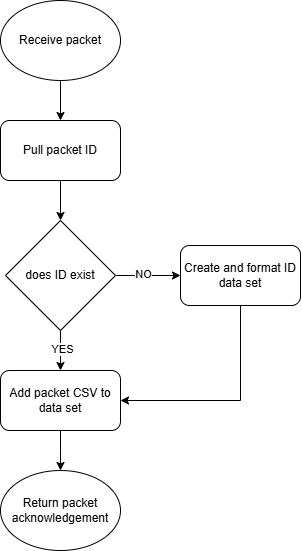

The diagram above was exported from draw.io. Its source (the exported page's mxGraphModel, read from the mxfile embedded in the PNG):
<mxGraphModel dx="1432" dy="730" grid="0" gridSize="10" guides="1" tooltips="1" connect="1" arrows="1" fold="1" page="1" pageScale="1" pageWidth="850" pageHeight="1100" math="0" shadow="0">
  <root>
    <mxCell id="0" />
    <mxCell id="1" parent="0" />
    <mxCell id="X4Ne5lJgriLPLa9oo3t9-7" style="edgeStyle=orthogonalEdgeStyle;rounded=0;orthogonalLoop=1;jettySize=auto;html=1;exitX=0.5;exitY=1;exitDx=0;exitDy=0;entryX=0.5;entryY=0;entryDx=0;entryDy=0;" edge="1" parent="1" source="X4Ne5lJgriLPLa9oo3t9-1" target="X4Ne5lJgriLPLa9oo3t9-2">
      <mxGeometry relative="1" as="geometry" />
    </mxCell>
    <mxCell id="X4Ne5lJgriLPLa9oo3t9-1" value="Receive packet" style="ellipse;whiteSpace=wrap;html=1;" vertex="1" parent="1">
      <mxGeometry x="240" y="120" width="120" height="80" as="geometry" />
    </mxCell>
    <mxCell id="X4Ne5lJgriLPLa9oo3t9-8" style="edgeStyle=orthogonalEdgeStyle;rounded=0;orthogonalLoop=1;jettySize=auto;html=1;exitX=0.5;exitY=1;exitDx=0;exitDy=0;entryX=0.5;entryY=0;entryDx=0;entryDy=0;" edge="1" parent="1" source="X4Ne5lJgriLPLa9oo3t9-2" target="X4Ne5lJgriLPLa9oo3t9-3">
      <mxGeometry relative="1" as="geometry" />
    </mxCell>
    <mxCell id="X4Ne5lJgriLPLa9oo3t9-2" value="Pull packet ID" style="rounded=1;whiteSpace=wrap;html=1;" vertex="1" parent="1">
      <mxGeometry x="240" y="240" width="120" height="60" as="geometry" />
    </mxCell>
    <mxCell id="X4Ne5lJgriLPLa9oo3t9-9" style="edgeStyle=orthogonalEdgeStyle;rounded=0;orthogonalLoop=1;jettySize=auto;html=1;exitX=1;exitY=0.5;exitDx=0;exitDy=0;entryX=0;entryY=0.5;entryDx=0;entryDy=0;" edge="1" parent="1" source="X4Ne5lJgriLPLa9oo3t9-3" target="X4Ne5lJgriLPLa9oo3t9-5">
      <mxGeometry relative="1" as="geometry" />
    </mxCell>
    <mxCell id="X4Ne5lJgriLPLa9oo3t9-14" value="NO" style="edgeLabel;html=1;align=center;verticalAlign=middle;resizable=0;points=[];" vertex="1" connectable="0" parent="X4Ne5lJgriLPLa9oo3t9-9">
      <mxGeometry x="-0.151" y="1" relative="1" as="geometry">
        <mxPoint as="offset" />
      </mxGeometry>
    </mxCell>
    <mxCell id="X4Ne5lJgriLPLa9oo3t9-10" style="edgeStyle=orthogonalEdgeStyle;rounded=0;orthogonalLoop=1;jettySize=auto;html=1;exitX=0.5;exitY=1;exitDx=0;exitDy=0;entryX=0.5;entryY=0;entryDx=0;entryDy=0;" edge="1" parent="1" source="X4Ne5lJgriLPLa9oo3t9-3" target="X4Ne5lJgriLPLa9oo3t9-4">
      <mxGeometry relative="1" as="geometry" />
    </mxCell>
    <mxCell id="X4Ne5lJgriLPLa9oo3t9-15" value="YES" style="edgeLabel;html=1;align=center;verticalAlign=middle;resizable=0;points=[];" vertex="1" connectable="0" parent="X4Ne5lJgriLPLa9oo3t9-10">
      <mxGeometry x="-0.0719" y="2" relative="1" as="geometry">
        <mxPoint as="offset" />
      </mxGeometry>
    </mxCell>
    <mxCell id="X4Ne5lJgriLPLa9oo3t9-3" value="does ID exist" style="rhombus;whiteSpace=wrap;html=1;" vertex="1" parent="1">
      <mxGeometry x="245" y="340" width="110" height="110" as="geometry" />
    </mxCell>
    <mxCell id="X4Ne5lJgriLPLa9oo3t9-12" style="edgeStyle=orthogonalEdgeStyle;rounded=0;orthogonalLoop=1;jettySize=auto;html=1;exitX=0.5;exitY=1;exitDx=0;exitDy=0;entryX=0.5;entryY=0;entryDx=0;entryDy=0;" edge="1" parent="1" source="X4Ne5lJgriLPLa9oo3t9-4">
      <mxGeometry relative="1" as="geometry">
        <mxPoint x="300" y="590" as="targetPoint" />
      </mxGeometry>
    </mxCell>
    <mxCell id="X4Ne5lJgriLPLa9oo3t9-4" value="Add packet CSV to data set" style="rounded=1;whiteSpace=wrap;html=1;" vertex="1" parent="1">
      <mxGeometry x="240" y="490" width="120" height="60" as="geometry" />
    </mxCell>
    <mxCell id="X4Ne5lJgriLPLa9oo3t9-11" style="edgeStyle=orthogonalEdgeStyle;rounded=0;orthogonalLoop=1;jettySize=auto;html=1;exitX=0.5;exitY=1;exitDx=0;exitDy=0;entryX=1;entryY=0.5;entryDx=0;entryDy=0;" edge="1" parent="1" source="X4Ne5lJgriLPLa9oo3t9-5" target="X4Ne5lJgriLPLa9oo3t9-4">
      <mxGeometry relative="1" as="geometry" />
    </mxCell>
    <mxCell id="X4Ne5lJgriLPLa9oo3t9-5" value="Create and format ID data set" style="rounded=1;whiteSpace=wrap;html=1;" vertex="1" parent="1">
      <mxGeometry x="420" y="365" width="120" height="60" as="geometry" />
    </mxCell>
    <mxCell id="X4Ne5lJgriLPLa9oo3t9-13" value="Return packet acknowledgement" style="ellipse;whiteSpace=wrap;html=1;" vertex="1" parent="1">
      <mxGeometry x="240" y="590" width="120" height="80" as="geometry" />
    </mxCell>
  </root>
</mxGraphModel>